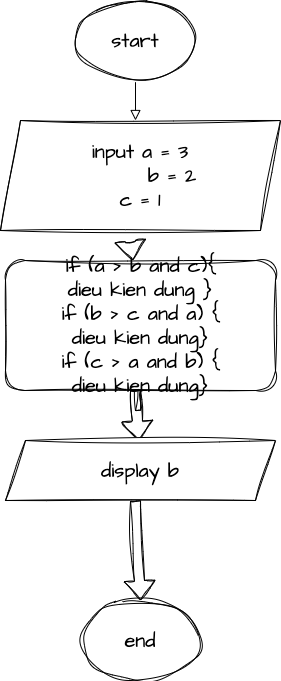

The diagram above was exported from draw.io. Its source (the exported page's mxGraphModel, read from the mxfile embedded in the PNG):
<mxGraphModel dx="1194" dy="704" grid="1" gridSize="10" guides="1" tooltips="1" connect="1" arrows="1" fold="1" page="1" pageScale="1" pageWidth="827" pageHeight="1169" math="0" shadow="0">
  <root>
    <mxCell id="WIyWlLk6GJQsqaUBKTNV-0" />
    <mxCell id="WIyWlLk6GJQsqaUBKTNV-1" parent="WIyWlLk6GJQsqaUBKTNV-0" />
    <mxCell id="WIyWlLk6GJQsqaUBKTNV-2" value="" style="rounded=0;html=1;jettySize=auto;orthogonalLoop=1;fontSize=11;endArrow=block;endFill=0;endSize=8;strokeWidth=1;shadow=0;labelBackgroundColor=none;edgeStyle=orthogonalEdgeStyle;" parent="WIyWlLk6GJQsqaUBKTNV-1" edge="1">
      <mxGeometry relative="1" as="geometry">
        <mxPoint x="220" y="120" as="sourcePoint" />
        <mxPoint x="210" y="170" as="targetPoint" />
        <Array as="points">
          <mxPoint x="220" y="130" />
          <mxPoint x="210" y="130" />
        </Array>
      </mxGeometry>
    </mxCell>
    <mxCell id="aO9HpydjacqHWHiJSwfb-0" value="start" style="ellipse;whiteSpace=wrap;html=1;sketch=1;hachureGap=4;jiggle=2;curveFitting=1;fontFamily=Architects Daughter;fontSource=https%3A%2F%2Ffonts.googleapis.com%2Fcss%3Ffamily%3DArchitects%2BDaughter;fontSize=20;" vertex="1" parent="WIyWlLk6GJQsqaUBKTNV-1">
      <mxGeometry x="150" y="50" width="120" height="80" as="geometry" />
    </mxCell>
    <mxCell id="aO9HpydjacqHWHiJSwfb-2" value="" style="shape=flexArrow;endArrow=classic;html=1;rounded=0;sketch=1;hachureGap=4;jiggle=2;curveFitting=1;fontFamily=Architects Daughter;fontSource=https%3A%2F%2Ffonts.googleapis.com%2Fcss%3Ffamily%3DArchitects%2BDaughter;fontSize=16;exitX=0.446;exitY=1.009;exitDx=0;exitDy=0;exitPerimeter=0;" edge="1" parent="WIyWlLk6GJQsqaUBKTNV-1" target="aO9HpydjacqHWHiJSwfb-3">
      <mxGeometry width="50" height="50" relative="1" as="geometry">
        <mxPoint x="204.8800000000001" y="290.99" as="sourcePoint" />
        <mxPoint x="210" y="370" as="targetPoint" />
      </mxGeometry>
    </mxCell>
    <mxCell id="aO9HpydjacqHWHiJSwfb-5" style="edgeStyle=orthogonalEdgeStyle;rounded=0;sketch=1;hachureGap=4;jiggle=2;curveFitting=1;orthogonalLoop=1;jettySize=auto;html=1;fontFamily=Architects Daughter;fontSource=https%3A%2F%2Ffonts.googleapis.com%2Fcss%3Ffamily%3DArchitects%2BDaughter;fontSize=16;" edge="1" parent="WIyWlLk6GJQsqaUBKTNV-1" source="aO9HpydjacqHWHiJSwfb-3">
      <mxGeometry relative="1" as="geometry">
        <mxPoint x="210" y="420" as="targetPoint" />
      </mxGeometry>
    </mxCell>
    <mxCell id="aO9HpydjacqHWHiJSwfb-3" value="if (a &amp;gt; b and c){&lt;br&gt;dieu kien dung }&lt;br&gt;if (b &amp;gt; c and a) {&lt;br&gt;dieu kien dung}&lt;br&gt;if (c &amp;gt; a and b) {&lt;br&gt;dieu kien dung}" style="rounded=1;whiteSpace=wrap;html=1;sketch=1;hachureGap=4;jiggle=2;curveFitting=1;fontFamily=Architects Daughter;fontSource=https%3A%2F%2Ffonts.googleapis.com%2Fcss%3Ffamily%3DArchitects%2BDaughter;fontSize=20;" vertex="1" parent="WIyWlLk6GJQsqaUBKTNV-1">
      <mxGeometry x="80" y="310" width="270" height="130" as="geometry" />
    </mxCell>
    <mxCell id="aO9HpydjacqHWHiJSwfb-4" value="" style="shape=flexArrow;endArrow=classic;html=1;rounded=0;sketch=1;hachureGap=4;jiggle=2;curveFitting=1;fontFamily=Architects Daughter;fontSource=https%3A%2F%2Ffonts.googleapis.com%2Fcss%3Ffamily%3DArchitects%2BDaughter;fontSize=16;" edge="1" parent="WIyWlLk6GJQsqaUBKTNV-1" target="aO9HpydjacqHWHiJSwfb-6">
      <mxGeometry width="50" height="50" relative="1" as="geometry">
        <mxPoint x="210" y="440" as="sourcePoint" />
        <mxPoint x="210" y="480" as="targetPoint" />
      </mxGeometry>
    </mxCell>
    <mxCell id="aO9HpydjacqHWHiJSwfb-6" value="display b" style="shape=parallelogram;perimeter=parallelogramPerimeter;whiteSpace=wrap;html=1;fixedSize=1;sketch=1;hachureGap=4;jiggle=2;curveFitting=1;fontFamily=Architects Daughter;fontSource=https%3A%2F%2Ffonts.googleapis.com%2Fcss%3Ffamily%3DArchitects%2BDaughter;fontSize=20;" vertex="1" parent="WIyWlLk6GJQsqaUBKTNV-1">
      <mxGeometry x="80" y="490" width="270" height="60" as="geometry" />
    </mxCell>
    <mxCell id="aO9HpydjacqHWHiJSwfb-7" value="end" style="ellipse;whiteSpace=wrap;html=1;sketch=1;hachureGap=4;jiggle=2;curveFitting=1;fontFamily=Architects Daughter;fontSource=https%3A%2F%2Ffonts.googleapis.com%2Fcss%3Ffamily%3DArchitects%2BDaughter;fontSize=20;" vertex="1" parent="WIyWlLk6GJQsqaUBKTNV-1">
      <mxGeometry x="155" y="650" width="120" height="80" as="geometry" />
    </mxCell>
    <mxCell id="aO9HpydjacqHWHiJSwfb-9" value="" style="shape=flexArrow;endArrow=classic;html=1;rounded=0;sketch=1;hachureGap=4;jiggle=2;curveFitting=1;fontFamily=Architects Daughter;fontSource=https%3A%2F%2Ffonts.googleapis.com%2Fcss%3Ffamily%3DArchitects%2BDaughter;fontSize=16;entryX=0.5;entryY=0;entryDx=0;entryDy=0;" edge="1" parent="WIyWlLk6GJQsqaUBKTNV-1" target="aO9HpydjacqHWHiJSwfb-7">
      <mxGeometry width="50" height="50" relative="1" as="geometry">
        <mxPoint x="210" y="550" as="sourcePoint" />
        <mxPoint x="200" y="570" as="targetPoint" />
      </mxGeometry>
    </mxCell>
    <mxCell id="aO9HpydjacqHWHiJSwfb-10" value="input a = 3&lt;br&gt;&lt;span style=&quot;white-space: pre;&quot;&gt;&#09;&lt;/span&gt;b = 2&lt;br&gt;c = 1" style="shape=parallelogram;perimeter=parallelogramPerimeter;whiteSpace=wrap;html=1;fixedSize=1;sketch=1;hachureGap=4;jiggle=2;curveFitting=1;fontFamily=Architects Daughter;fontSource=https%3A%2F%2Ffonts.googleapis.com%2Fcss%3Ffamily%3DArchitects%2BDaughter;fontSize=20;" vertex="1" parent="WIyWlLk6GJQsqaUBKTNV-1">
      <mxGeometry x="75" y="170" width="280" height="110" as="geometry" />
    </mxCell>
  </root>
</mxGraphModel>